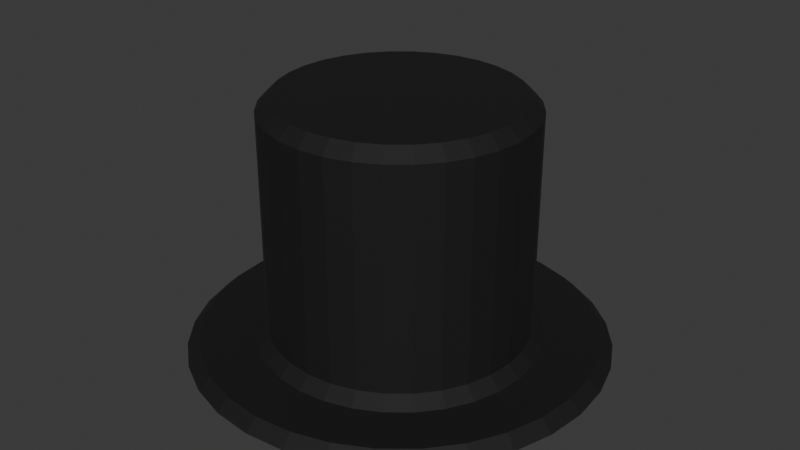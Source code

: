 # Source: Item_Helmet_Black.blend  (saved by Blender 5.0.119; exported with 4.5.12 LTS)
import bpy
from mathutils import Matrix  # noqa: F401  (used for matrix-valued properties, if any)

bpy.ops.wm.read_factory_settings(use_empty=True)
scene = bpy.context.scene
scene.name = 'Scene'

# ---- collections
col_collection = bpy.data.collections.new('Collection'); scene.collection.children.link(col_collection)

# ---- materials (node trees are filled in below, after node groups)
mat_material_001 = bpy.data.materials.new('Material.001')

# ---- material node trees
mat_material_001.use_nodes = True; mat_material_001.node_tree.nodes.clear()
_N = mat_material_001.node_tree.nodes; _L = mat_material_001.node_tree.links
n0 = _N.new('ShaderNodeBsdfPrincipled'); n0.name = 'Principled BSDF'; n0.location = (-200, 100)
n0.inputs[0].default_value = (0.003227, 0.00314, 0.003166, 1.0)
n0.inputs[2].default_value = 0.7917
n1 = _N.new('ShaderNodeOutputMaterial'); n1.name = 'Material Output'; n1.location = (200, 100)
_L.new(n0.outputs[0], n1.inputs[0])
n1.is_active_output = True

# ---- world
world_world = bpy.data.worlds.new('World'); scene.world = world_world
world_world.use_nodes = True; world_world.node_tree.nodes.clear()
_N = world_world.node_tree.nodes; _L = world_world.node_tree.links
n0 = _N.new('ShaderNodeOutputWorld'); n0.name = 'World Output'; n0.location = (300, 300)
n1 = _N.new('ShaderNodeBackground'); n1.name = 'Background'; n1.location = (10, 300)
n1.inputs[0].default_value = (0.05088, 0.05088, 0.05088, 1.0)
_L.new(n1.outputs[0], n0.inputs[0])
n0.is_active_output = True
world_world.color = (0.05088, 0.05088, 0.05088)
world_world.sun_shadow_jitter_overblur = 0.0

# ---- meshes
me_cylinder_001 = bpy.data.meshes.new('Cylinder.001')
me_cylinder_001.from_pydata([(0.0, 1.0, -1.0), (0.0, 1.0, 1.0), (0.1951, 0.9808, -1.0), (0.1951, 0.9808, 1.0), (0.3827, 0.9239, -1.0), (0.3827, 0.9239, 1.0), (0.5556, 0.8315, -1.0), (0.5556, 0.8315, 1.0), (0.7071, 0.7071, -1.0), (0.7071, 0.7071, 1.0), (0.8315, 0.5556, -1.0), (0.8315, 0.5556, 1.0), (0.9239, 0.3827, -1.0), (0.9239, 0.3827, 1.0), (0.9808, 0.1951, -1.0), (0.9808, 0.1951, 1.0), (1.0, 0.0, -1.0), (1.0, 0.0, 1.0), (0.9808, -0.1951, -1.0), (0.9808, -0.1951, 1.0), (0.9239, -0.3827, -1.0), (0.9239, -0.3827, 1.0), (0.8315, -0.5556, -1.0), (0.8315, -0.5556, 1.0), (0.7071, -0.7071, -1.0), (0.7071, -0.7071, 1.0), (0.5556, -0.8315, -1.0), (0.5556, -0.8315, 1.0), (0.3827, -0.9239, -1.0), (0.3827, -0.9239, 1.0), (0.1951, -0.9808, -1.0), (0.1951, -0.9808, 1.0), (0.0, -1.0, -1.0), (0.0, -1.0, 1.0), (-0.1951, -0.9808, -1.0), (-0.1951, -0.9808, 1.0), (-0.3827, -0.9239, -1.0), (-0.3827, -0.9239, 1.0), (-0.5556, -0.8315, -1.0), (-0.5556, -0.8315, 1.0), (-0.7071, -0.7071, -1.0), (-0.7071, -0.7071, 1.0), (-0.8315, -0.5556, -1.0), (-0.8315, -0.5556, 1.0), (-0.9239, -0.3827, -1.0), (-0.9239, -0.3827, 1.0), (-0.9808, -0.1951, -1.0), (-0.9808, -0.1951, 1.0), (-1.0, 0.0, -1.0), (-1.0, 0.0, 1.0), (-0.9808, 0.1951, -1.0), (-0.9808, 0.1951, 1.0), (-0.9239, 0.3827, -1.0), (-0.9239, 0.3827, 1.0), (-0.8315, 0.5556, -1.0), (-0.8315, 0.5556, 1.0), (-0.7071, 0.7071, -1.0), (-0.7071, 0.7071, 1.0), (-0.5556, 0.8315, -1.0), (-0.5556, 0.8315, 1.0), (-0.3827, 0.9239, -1.0), (-0.3827, 0.9239, 1.0), (-0.1951, 0.9808, -1.0), (-0.1951, 0.9808, 1.0), (0.0, 1.0, -0.8838), (0.1951, 0.9808, -0.8838), (0.3827, 0.9239, -0.8838), (0.5556, 0.8315, -0.8838), (0.7071, 0.7071, -0.8838), (0.8315, 0.5556, -0.8838), (0.9239, 0.3827, -0.8838), (0.9808, 0.1951, -0.8838), (1.0, 0.0, -0.8838), (0.9808, -0.1951, -0.8838), (0.9239, -0.3827, -0.8838), (0.8315, -0.5556, -0.8838), (0.7071, -0.7071, -0.8838), (0.5556, -0.8315, -0.8838), (0.3827, -0.9239, -0.8838), (0.1951, -0.9808, -0.8838), (0.0, -1.0, -0.8838), (-0.1951, -0.9808, -0.8838), (-0.3827, -0.9239, -0.8838), (-0.5556, -0.8315, -0.8838), (-0.7071, -0.7071, -0.8838), (-0.8315, -0.5556, -0.8838), (-0.9239, -0.3827, -0.8838), (-0.9808, -0.1951, -0.8838), (-1.0, 0.0, -0.8838), (-0.9808, 0.1951, -0.8838), (-0.9239, 0.3827, -0.8838), (-0.8315, 0.5556, -0.8838), (-0.7071, 0.7071, -0.8838), (-0.5556, 0.8315, -0.8838), (-0.3827, 0.9239, -0.8838), (-0.1951, 0.9808, -0.8838), (-9.729e-09, 1.604, -1.035), (0.3129, 1.573, -1.035), (0.3129, 1.573, -0.8487), (0.6138, 1.482, -1.035), (0.6138, 1.482, -0.8487), (0.8911, 1.334, -1.035), (0.8911, 1.334, -0.8487), (1.134, 1.134, -1.035), (1.134, 1.134, -0.8487), (1.334, 0.8911, -1.035), (1.334, 0.8911, -0.8487), (1.482, 0.6138, -1.035), (1.482, 0.6138, -0.8487), (1.573, 0.3129, -1.035), (1.573, 0.3129, -0.8487), (1.604, 2.715e-09, -1.035), (1.604, 2.715e-09, -0.8487), (1.573, -0.3129, -1.035), (1.573, -0.3129, -0.8487), (1.482, -0.6138, -1.035), (1.482, -0.6138, -0.8487), (1.334, -0.8911, -1.035), (1.334, -0.8911, -0.8487), (1.134, -1.134, -1.035), (1.134, -1.134, -0.8487), (0.8911, -1.334, -1.035), (0.8911, -1.334, -0.8487), (0.6138, -1.482, -1.035), (0.6138, -1.482, -0.8487), (0.3129, -1.573, -1.035), (0.3129, -1.573, -0.8487), (-9.729e-09, -1.604, -1.035), (-9.729e-09, -1.604, -0.8487), (-0.3129, -1.573, -1.035), (-0.3129, -1.573, -0.8487), (-0.6138, -1.482, -1.035), (-0.6138, -1.482, -0.8487), (-0.8911, -1.334, -1.035), (-0.8911, -1.334, -0.8487), (-1.134, -1.134, -1.035), (-1.134, -1.134, -0.8487), (-1.334, -0.8911, -1.035), (-1.334, -0.8911, -0.8487), (-1.482, -0.6138, -1.035), (-1.482, -0.6138, -0.8487), (-1.573, -0.3129, -1.035), (-1.573, -0.3129, -0.8487), (-1.604, 2.715e-09, -1.035), (-1.604, 2.715e-09, -0.8487), (-1.573, 0.3129, -1.035), (-1.573, 0.3129, -0.8487), (-1.482, 0.6138, -1.035), (-1.482, 0.6138, -0.8487), (-1.334, 0.8911, -1.035), (-1.334, 0.8911, -0.8487), (-1.134, 1.134, -1.035), (-1.134, 1.134, -0.8487), (-0.8911, 1.334, -1.035), (-0.8911, 1.334, -0.8487), (-0.6138, 1.482, -1.035), (-0.6138, 1.482, -0.8487), (-0.3129, 1.573, -1.035), (-0.3129, 1.573, -0.8487), (-9.729e-09, 1.604, -0.8487)], [], [(64, 1, 3, 65), (65, 3, 5, 66), (66, 5, 7, 67), (67, 7, 9, 68), (68, 9, 11, 69), (69, 11, 13, 70), (70, 13, 15, 71), (71, 15, 17, 72), (72, 17, 19, 73), (73, 19, 21, 74), (74, 21, 23, 75), (75, 23, 25, 76), (76, 25, 27, 77), (77, 27, 29, 78), (78, 29, 31, 79), (79, 31, 33, 80), (80, 33, 35, 81), (81, 35, 37, 82), (82, 37, 39, 83), (83, 39, 41, 84), (84, 41, 43, 85), (85, 43, 45, 86), (86, 45, 47, 87), (87, 47, 49, 88), (88, 49, 51, 89), (89, 51, 53, 90), (90, 53, 55, 91), (91, 55, 57, 92), (92, 57, 59, 93), (93, 59, 61, 94), (3, 1, 63, 61, 59, 57, 55, 53, 51, 49, 47, 45, 43, 41, 39, 37, 35, 33, 31, 29, 27, 25, 23, 21, 19, 17, 15, 13, 11, 9, 7, 5), (94, 61, 63, 95), (95, 63, 1, 64), (0, 2, 4, 6, 8, 10, 12, 14, 16, 18, 20, 22, 24, 26, 28, 30, 32, 34, 36, 38, 40, 42, 44, 46, 48, 50, 52, 54, 56, 58, 60, 62), (74, 75, 118, 116), (48, 46, 141, 143), (75, 76, 120, 118), (30, 28, 123, 125), (12, 10, 105, 107), (76, 77, 122, 120), (0, 62, 157, 96), (77, 78, 124, 122), (46, 44, 139, 141), (78, 79, 126, 124), (28, 26, 121, 123), (79, 80, 128, 126), (10, 8, 103, 105), (62, 60, 155, 157), (80, 81, 130, 128), (44, 42, 137, 139), (81, 82, 132, 130), (26, 24, 119, 121), (82, 83, 134, 132), (8, 6, 101, 103), (60, 58, 153, 155), (83, 84, 136, 134), (42, 40, 135, 137), (84, 85, 138, 136), (24, 22, 117, 119), (85, 86, 140, 138), (6, 4, 99, 101), (58, 56, 151, 153), (86, 87, 142, 140), (40, 38, 133, 135), (87, 88, 144, 142), (22, 20, 115, 117), (157, 158, 159, 96), (155, 156, 158, 157), (153, 154, 156, 155), (151, 152, 154, 153), (149, 150, 152, 151), (147, 148, 150, 149), (145, 146, 148, 147), (143, 144, 146, 145), (141, 142, 144, 143), (139, 140, 142, 141), (137, 138, 140, 139), (135, 136, 138, 137), (133, 134, 136, 135), (131, 132, 134, 133), (129, 130, 132, 131), (127, 128, 130, 129), (125, 126, 128, 127), (123, 124, 126, 125), (121, 122, 124, 123), (119, 120, 122, 121), (117, 118, 120, 119), (115, 116, 118, 117), (113, 114, 116, 115), (111, 112, 114, 113), (109, 110, 112, 111), (107, 108, 110, 109), (105, 106, 108, 107), (103, 104, 106, 105), (101, 102, 104, 103), (99, 100, 102, 101), (97, 98, 100, 99), (96, 159, 98, 97), (73, 74, 116, 114), (14, 12, 107, 109), (32, 30, 125, 127), (72, 73, 114, 112), (50, 48, 143, 145), (71, 72, 112, 110), (70, 71, 110, 108), (16, 14, 109, 111), (34, 32, 127, 129), (69, 70, 108, 106), (95, 64, 159, 158), (52, 50, 145, 147), (68, 69, 106, 104), (94, 95, 158, 156), (67, 68, 104, 102), (18, 16, 111, 113), (93, 94, 156, 154), (36, 34, 129, 131), (66, 67, 102, 100), (2, 0, 96, 97), (92, 93, 154, 152), (54, 52, 147, 149), (65, 66, 100, 98), (91, 92, 152, 150), (64, 65, 98, 159), (20, 18, 113, 115), (90, 91, 150, 148), (38, 36, 131, 133), (89, 90, 148, 146), (56, 54, 149, 151), (88, 89, 146, 144), (4, 2, 97, 99)])
_uv = me_cylinder_001.uv_layers.new(name='UVMap')
_uv.uv.foreach_set('vector', [1.0, 0.5291, 1.0, 1.0, 0.9688, 1.0, 0.9688, 0.5291, 0.9688, 0.5291, 0.9688, 1.0, 0.9375, 1.0, 0.9375, 0.5291, 0.9375, 0.5291, 0.9375, 1.0, 0.9062, 1.0, 0.9062, 0.5291, 0.9062, 0.5291, 0.9062, 1.0, 0.875, 1.0, 0.875, 0.5291, 0.875, 0.5291, 0.875, 1.0, 0.8438, 1.0, 0.8438, 0.5291, 0.8438, 0.5291, 0.8438, 1.0, 0.8125, 1.0, 0.8125, 0.5291, 0.8125, 0.5291, 0.8125, 1.0, 0.7812, 1.0, 0.7812, 0.5291, 0.7812, 0.5291, 0.7812, 1.0, 0.75, 1.0, 0.75, 0.5291, 0.75, 0.5291, 0.75, 1.0, 0.7188, 1.0, 0.7188, 0.5291, 0.7188, 0.5291, 0.7188, 1.0, 0.6875, 1.0, 0.6875, 0.5291, 0.6875, 0.5291, 0.6875, 1.0, 0.6562, 1.0, 0.6562, 0.5291, 0.6562, 0.5291, 0.6562, 1.0, 0.625, 1.0, 0.625, 0.5291, 0.625, 0.5291, 0.625, 1.0, 0.5938, 1.0, 0.5938, 0.5291, 0.5938, 0.5291, 0.5938, 1.0, 0.5625, 1.0, 0.5625, 0.5291, 0.5625, 0.5291, 0.5625, 1.0, 0.5312, 1.0, 0.5312, 0.5291, 0.5312, 0.5291, 0.5312, 1.0, 0.5, 1.0, 0.5, 0.5291, 0.5, 0.5291, 0.5, 1.0, 0.4688, 1.0, 0.4688, 0.5291, 0.4688, 0.5291, 0.4688, 1.0, 0.4375, 1.0, 0.4375, 0.5291, 0.4375, 0.5291, 0.4375, 1.0, 0.4062, 1.0, 0.4062, 0.5291, 0.4062, 0.5291, 0.4062, 1.0, 0.375, 1.0, 0.375, 0.5291, 0.375, 0.5291, 0.375, 1.0, 0.3438, 1.0, 0.3438, 0.5291, 0.3438, 0.5291, 0.3438, 1.0, 0.3125, 1.0, 0.3125, 0.5291, 0.3125, 0.5291, 0.3125, 1.0, 0.2812, 1.0, 0.2812, 0.5291, 0.2812, 0.5291, 0.2812, 1.0, 0.25, 1.0, 0.25, 0.5291, 0.25, 0.5291, 0.25, 1.0, 0.2188, 1.0, 0.2188, 0.5291, 0.2188, 0.5291, 0.2188, 1.0, 0.1875, 1.0, 0.1875, 0.5291, 0.1875, 0.5291, 0.1875, 1.0, 0.1562, 1.0, 0.1562, 0.5291, 0.1562, 0.5291, 0.1562, 1.0, 0.125, 1.0, 0.125, 0.5291, 0.125, 0.5291, 0.125, 1.0, 0.09375, 1.0, 0.09375, 0.5291, 0.09375, 0.5291, 0.09375, 1.0, 0.0625, 1.0, 0.0625, 0.5291, 0.2968, 0.4854, 0.25, 0.49, 0.2032, 0.4854, 0.1582, 0.4717, 0.1167, 0.4496, 0.08029, 0.4197, 0.05045, 0.3833, 0.02827, 0.3418, 0.01461, 0.2968, 0.01, 0.25, 0.01461, 0.2032, 0.02827, 0.1582, 0.05045, 0.1167, 0.08029, 0.08029, 0.1167, 0.05045, 0.1582, 0.02827, 0.2032, 0.01461, 0.25, 0.01, 0.2968, 0.01461, 0.3418, 0.02827, 0.3833, 0.05045, 0.4197, 0.08029, 0.4496, 0.1167, 0.4717, 0.1582, 0.4854, 0.2032, 0.49, 0.25, 0.4854, 0.2968, 0.4717, 0.3418, 0.4496, 0.3833, 0.4197, 0.4197, 0.3833, 0.4496, 0.3418, 0.4717, 0.0625, 0.5291, 0.0625, 1.0, 0.03125, 1.0, 0.03125, 0.5291, 0.03125, 0.5291, 0.03125, 1.0, 0.0, 1.0, 0.0, 0.5291, 0.75, 0.49, 0.7968, 0.4854, 0.8418, 0.4717, 0.8833, 0.4496, 0.9197, 0.4197, 0.9496, 0.3833, 0.9717, 0.3418, 0.9854, 0.2968, 0.99, 0.25, 0.9854, 0.2032, 0.9717, 0.1582, 0.9496, 0.1167, 0.9197, 0.08029, 0.8833, 0.05045, 0.8418, 0.02827, 0.7968, 0.01461, 0.75, 0.01, 0.7032, 0.01461, 0.6582, 0.02827, 0.6167, 0.05045, 0.5803, 0.08029, 0.5504, 0.1167, 0.5283, 0.1582, 0.5146, 0.2032, 0.51, 0.25, 0.5146, 0.2968, 0.5283, 0.3418, 0.5504, 0.3833, 0.5803, 0.4197, 0.6167, 0.4496, 0.6582, 0.4717, 0.7032, 0.4854, 0.6875, 0.5291, 0.6562, 0.5291, 0.6562, 0.5291, 0.6875, 0.5291, 0.51, 0.25, 0.5146, 0.2032, 0.5146, 0.2032, 0.51, 0.25, 0.6562, 0.5291, 0.625, 0.5291, 0.625, 0.5291, 0.6562, 0.5291, 0.7968, 0.01461, 0.8418, 0.02827, 0.8418, 0.02827, 0.7968, 0.01461, 0.9717, 0.3418, 0.9496, 0.3833, 0.9496, 0.3833, 0.9717, 0.3418, 0.625, 0.5291, 0.5938, 0.5291, 0.5938, 0.5291, 0.625, 0.5291, 0.75, 0.49, 0.7032, 0.4854, 0.7032, 0.4854, 0.75, 0.49, 0.5938, 0.5291, 0.5625, 0.5291, 0.5625, 0.5291, 0.5938, 0.5291, 0.5146, 0.2032, 0.5283, 0.1582, 0.5283, 0.1582, 0.5146, 0.2032, 0.5625, 0.5291, 0.5312, 0.5291, 0.5312, 0.5291, 0.5625, 0.5291, 0.8418, 0.02827, 0.8833, 0.05045, 0.8833, 0.05045, 0.8418, 0.02827, 0.5312, 0.5291, 0.5, 0.5291, 0.5, 0.5291, 0.5312, 0.5291, 0.9496, 0.3833, 0.9197, 0.4197, 0.9197, 0.4197, 0.9496, 0.3833, 0.7032, 0.4854, 0.6582, 0.4717, 0.6582, 0.4717, 0.7032, 0.4854, 0.5, 0.5291, 0.4688, 0.5291, 0.4688, 0.5291, 0.5, 0.5291, 0.5283, 0.1582, 0.5504, 0.1167, 0.5504, 0.1167, 0.5283, 0.1582, 0.4688, 0.5291, 0.4375, 0.5291, 0.4375, 0.5291, 0.4688, 0.5291, 0.8833, 0.05045, 0.9197, 0.08029, 0.9197, 0.08029, 0.8833, 0.05045, 0.4375, 0.5291, 0.4062, 0.5291, 0.4062, 0.5291, 0.4375, 0.5291, 0.9197, 0.4197, 0.8833, 0.4496, 0.8833, 0.4496, 0.9197, 0.4197, 0.6582, 0.4717, 0.6167, 0.4496, 0.6167, 0.4496, 0.6582, 0.4717, 0.4062, 0.5291, 0.375, 0.5291, 0.375, 0.5291, 0.4062, 0.5291, 0.5504, 0.1167, 0.5803, 0.08029, 0.5803, 0.08029, 0.5504, 0.1167, 0.375, 0.5291, 0.3438, 0.5291, 0.3438, 0.5291, 0.375, 0.5291, 0.9197, 0.08029, 0.9496, 0.1167, 0.9496, 0.1167, 0.9197, 0.08029, 0.3438, 0.5291, 0.3125, 0.5291, 0.3125, 0.5291, 0.3438, 0.5291, 0.8833, 0.4496, 0.8418, 0.4717, 0.8418, 0.4717, 0.8833, 0.4496, 0.6167, 0.4496, 0.5803, 0.4197, 0.5803, 0.4197, 0.6167, 0.4496, 0.3125, 0.5291, 0.2812, 0.5291, 0.2812, 0.5291, 0.3125, 0.5291, 0.5803, 0.08029, 0.6167, 0.05045, 0.6167, 0.05045, 0.5803, 0.08029, 0.2812, 0.5291, 0.25, 0.5291, 0.25, 0.5291, 0.2812, 0.5291, 0.9496, 0.1167, 0.9717, 0.1582, 0.9717, 0.1582, 0.9496, 0.1167, 0.03125, 0.5, 0.03125, 0.5291, 0.0, 0.5291, 0.0, 0.5, 0.0625, 0.5, 0.0625, 0.5291, 0.03125, 0.5291, 0.03125, 0.5, 0.09375, 0.5, 0.09375, 0.5291, 0.0625, 0.5291, 0.0625, 0.5, 0.125, 0.5, 0.125, 0.5291, 0.09375, 0.5291, 0.09375, 0.5, 0.1562, 0.5, 0.1562, 0.5291, 0.125, 0.5291, 0.125, 0.5, 0.1875, 0.5, 0.1875, 0.5291, 0.1562, 0.5291, 0.1562, 0.5, 0.2188, 0.5, 0.2188, 0.5291, 0.1875, 0.5291, 0.1875, 0.5, 0.25, 0.5, 0.25, 0.5291, 0.2188, 0.5291, 0.2188, 0.5, 0.2812, 0.5, 0.2812, 0.5291, 0.25, 0.5291, 0.25, 0.5, 0.3125, 0.5, 0.3125, 0.5291, 0.2812, 0.5291, 0.2812, 0.5, 0.3438, 0.5, 0.3438, 0.5291, 0.3125, 0.5291, 0.3125, 0.5, 0.375, 0.5, 0.375, 0.5291, 0.3438, 0.5291, 0.3438, 0.5, 0.4062, 0.5, 0.4062, 0.5291, 0.375, 0.5291, 0.375, 0.5, 0.4375, 0.5, 0.4375, 0.5291, 0.4062, 0.5291, 0.4062, 0.5, 0.4688, 0.5, 0.4688, 0.5291, 0.4375, 0.5291, 0.4375, 0.5, 0.5, 0.5, 0.5, 0.5291, 0.4688, 0.5291, 0.4688, 0.5, 0.5312, 0.5, 0.5312, 0.5291, 0.5, 0.5291, 0.5, 0.5, 0.5625, 0.5, 0.5625, 0.5291, 0.5312, 0.5291, 0.5312, 0.5, 0.5938, 0.5, 0.5938, 0.5291, 0.5625, 0.5291, 0.5625, 0.5, 0.625, 0.5, 0.625, 0.5291, 0.5938, 0.5291, 0.5938, 0.5, 0.6562, 0.5, 0.6562, 0.5291, 0.625, 0.5291, 0.625, 0.5, 0.6875, 0.5, 0.6875, 0.5291, 0.6562, 0.5291, 0.6562, 0.5, 0.7188, 0.5, 0.7188, 0.5291, 0.6875, 0.5291, 0.6875, 0.5, 0.75, 0.5, 0.75, 0.5291, 0.7188, 0.5291, 0.7188, 0.5, 0.7812, 0.5, 0.7812, 0.5291, 0.75, 0.5291, 0.75, 0.5, 0.8125, 0.5, 0.8125, 0.5291, 0.7812, 0.5291, 0.7812, 0.5, 0.8438, 0.5, 0.8438, 0.5291, 0.8125, 0.5291, 0.8125, 0.5, 0.875, 0.5, 0.875, 0.5291, 0.8438, 0.5291, 0.8438, 0.5, 0.9062, 0.5, 0.9062, 0.5291, 0.875, 0.5291, 0.875, 0.5, 0.9375, 0.5, 0.9375, 0.5291, 0.9062, 0.5291, 0.9062, 0.5, 0.9688, 0.5, 0.9688, 0.5291, 0.9375, 0.5291, 0.9375, 0.5, 1.0, 0.5, 1.0, 0.5291, 0.9688, 0.5291, 0.9688, 0.5, 0.7188, 0.5291, 0.6875, 0.5291, 0.6875, 0.5291, 0.7188, 0.5291, 0.9854, 0.2968, 0.9717, 0.3418, 0.9717, 0.3418, 0.9854, 0.2968, 0.75, 0.01, 0.7968, 0.01461, 0.7968, 0.01461, 0.75, 0.01, 0.75, 0.5291, 0.7188, 0.5291, 0.7188, 0.5291, 0.75, 0.5291, 0.5146, 0.2968, 0.51, 0.25, 0.51, 0.25, 0.5146, 0.2968, 0.7812, 0.5291, 0.75, 0.5291, 0.75, 0.5291, 0.7812, 0.5291, 0.8125, 0.5291, 0.7812, 0.5291, 0.7812, 0.5291, 0.8125, 0.5291, 0.99, 0.25, 0.9854, 0.2968, 0.9854, 0.2968, 0.99, 0.25, 0.7032, 0.01461, 0.75, 0.01, 0.75, 0.01, 0.7032, 0.01461, 0.8438, 0.5291, 0.8125, 0.5291, 0.8125, 0.5291, 0.8438, 0.5291, 0.03125, 0.5291, 0.0, 0.5291, 0.0, 0.5291, 0.03125, 0.5291, 0.5283, 0.3418, 0.5146, 0.2968, 0.5146, 0.2968, 0.5283, 0.3418, 0.875, 0.5291, 0.8438, 0.5291, 0.8438, 0.5291, 0.875, 0.5291, 0.0625, 0.5291, 0.03125, 0.5291, 0.03125, 0.5291, 0.0625, 0.5291, 0.9062, 0.5291, 0.875, 0.5291, 0.875, 0.5291, 0.9062, 0.5291, 0.9854, 0.2032, 0.99, 0.25, 0.99, 0.25, 0.9854, 0.2032, 0.09375, 0.5291, 0.0625, 0.5291, 0.0625, 0.5291, 0.09375, 0.5291, 0.6582, 0.02827, 0.7032, 0.01461, 0.7032, 0.01461, 0.6582, 0.02827, 0.9375, 0.5291, 0.9062, 0.5291, 0.9062, 0.5291, 0.9375, 0.5291, 0.7968, 0.4854, 0.75, 0.49, 0.75, 0.49, 0.7968, 0.4854, 0.125, 0.5291, 0.09375, 0.5291, 0.09375, 0.5291, 0.125, 0.5291, 0.5504, 0.3833, 0.5283, 0.3418, 0.5283, 0.3418, 0.5504, 0.3833, 0.9688, 0.5291, 0.9375, 0.5291, 0.9375, 0.5291, 0.9688, 0.5291, 0.1562, 0.5291, 0.125, 0.5291, 0.125, 0.5291, 0.1562, 0.5291, 1.0, 0.5291, 0.9688, 0.5291, 0.9688, 0.5291, 1.0, 0.5291, 0.9717, 0.1582, 0.9854, 0.2032, 0.9854, 0.2032, 0.9717, 0.1582, 0.1875, 0.5291, 0.1562, 0.5291, 0.1562, 0.5291, 0.1875, 0.5291, 0.6167, 0.05045, 0.6582, 0.02827, 0.6582, 0.02827, 0.6167, 0.05045, 0.2188, 0.5291, 0.1875, 0.5291, 0.1875, 0.5291, 0.2188, 0.5291, 0.5803, 0.4197, 0.5504, 0.3833, 0.5504, 0.3833, 0.5803, 0.4197, 0.25, 0.5291, 0.2188, 0.5291, 0.2188, 0.5291, 0.25, 0.5291, 0.8418, 0.4717, 0.7968, 0.4854, 0.7968, 0.4854, 0.8418, 0.4717])
me_cylinder_001.materials.append(mat_material_001)
me_cylinder_001.update()

# ---- objects
ob_cylinder_001 = bpy.data.objects.new('Cylinder.001', me_cylinder_001)

# ---- transforms, parenting, visibility, modifiers, constraints
ob_cylinder_001.location = (0.0, 0.0, 0.1306)
ob_cylinder_001.scale = (0.6214, 0.6214, 0.6214)
_m = ob_cylinder_001.modifiers.new('Bevel', 'BEVEL')

# ---- collection membership
col_collection.objects.link(ob_cylinder_001)

# ---- scene / render settings (as saved in the file)
scene.frame_start = 1; scene.frame_end = 250; scene.frame_set(1)
scene.render.engine = 'BLENDER_EEVEE_NEXT'
scene.render.bake_bias = 0.0
scene.render.bake_samples = 0
bpy.context.view_layer.update()

# ---- added for rendering (the .blend has no active camera and no usable light): camera, sun
cam_auto = bpy.data.cameras.new('AutoCamera')
cam_auto.lens = 50.0
cam_auto.sensor_width = 36.0
cam_auto.clip_end = 1000.0
ob_auto_camera = bpy.data.objects.new('AutoCamera', cam_auto)
scene.collection.objects.link(ob_auto_camera)
ob_auto_camera.location = (2.85735, -3.42883, 2.40732)
ob_auto_camera.rotation_euler = (1.09748, -7.21219e-08, 0.694738)
scene.camera = ob_auto_camera
light_auto_sun = bpy.data.lights.new('AutoSun', 'SUN')
light_auto_sun.energy = 3.0
light_auto_sun.angle = 0.0523599
ob_auto_sun = bpy.data.objects.new('AutoSun', light_auto_sun)
scene.collection.objects.link(ob_auto_sun)
ob_auto_sun.rotation_euler = (0.872665, 0.174533, 0.523599)
bpy.context.view_layer.update()
